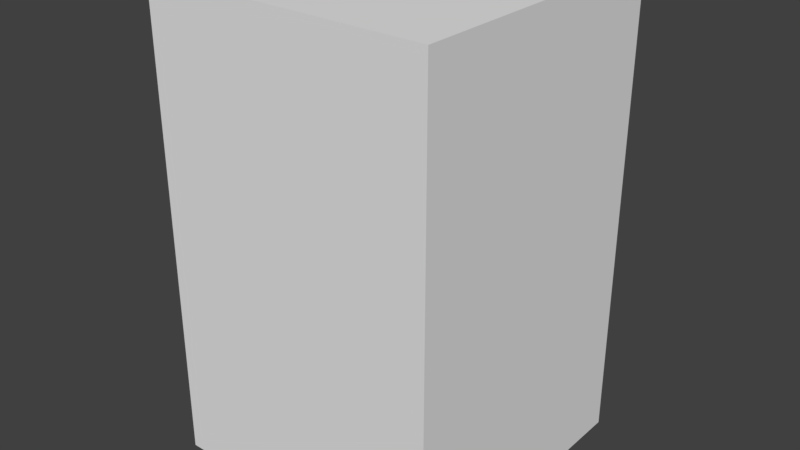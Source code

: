 # Source: prison_cage.blend  (saved by Blender 2.78.0; exported with 4.5.12 LTS)
import bpy
from mathutils import Matrix  # noqa: F401  (used for matrix-valued properties, if any)

bpy.ops.wm.read_factory_settings(use_empty=True)
scene = bpy.context.scene
scene.name = 'Scene'

# ---- collections
col_collection_1 = bpy.data.collections.new('Collection 1'); scene.collection.children.link(col_collection_1)

# ---- world
world_world = bpy.data.worlds.new('World'); scene.world = world_world
world_world.color = (0.05088, 0.05088, 0.05088)
world_world.use_sun_shadow = False
world_world.sun_shadow_jitter_overblur = 0.0
world_world.cycles.sampling_method = 'MANUAL'

# ---- meshes
me_cube_036 = bpy.data.meshes.new('Cube.036')
me_cube_036.from_pydata([(2.553, -2.553, -1.0), (0.8511, -2.553, -1.0), (2.553, -0.8511, -1.0), (0.8511, -0.8511, -1.0), (-0.8511, -2.553, -1.0), (0.8511, -2.553, -1.0), (-0.8511, -0.8511, -1.0), (0.8511, -0.8511, -1.0), (-2.553, -2.553, -1.0), (-0.8511, -2.553, -1.0), (-2.553, -0.8511, -1.0), (-0.8511, -0.8511, -1.0), (-2.553, 0.8511, -1.0), (-2.553, -0.8511, -1.0), (-0.8511, 0.8511, -1.0), (-0.8511, -0.8511, -1.0), (-0.8511, 0.8511, -1.0), (-0.8511, -0.8511, -1.0), (0.8511, 0.8511, -1.0), (0.8511, -0.8511, -1.0), (2.553, -0.8511, -1.0), (2.553, 0.8511, -1.0), (0.8511, 0.8511, -1.0), (0.8511, -0.8511, -1.0), (-2.553, 2.553, -1.0), (-0.8511, 2.553, -1.0), (-2.553, 0.8511, -1.0), (-0.8511, 0.8511, -1.0), (0.8511, 2.553, -1.0), (-0.8511, 2.553, -1.0), (-0.8511, 0.8511, -1.0), (0.8511, 0.8511, -1.0), (2.553, 2.553, -1.0), (0.8511, 2.553, -1.0), (2.553, 0.8511, -1.0), (0.8511, 0.8511, -1.0), (2.553, 2.553, -1.0), (2.553, 2.553, 1.089), (0.8511, 2.553, -1.0), (0.8511, 2.553, 1.089), (0.8511, 2.553, -1.0), (-0.8511, 2.553, -1.0), (-0.8511, 2.553, 1.089), (0.8511, 2.553, 1.089), (-2.553, 2.553, -1.0), (-2.553, 2.553, 1.089), (-0.8511, 2.553, -1.0), (-0.8511, 2.553, 1.089), (-2.553, 2.553, 3.178), (-2.553, 2.553, 1.089), (-0.8511, 2.553, 1.089), (-0.8511, 2.553, 3.178), (-0.8511, 2.553, 1.089), (0.8511, 2.553, 1.089), (-0.8511, 2.553, 3.178), (0.8511, 2.553, 3.178), (2.553, 2.553, 3.178), (2.553, 2.553, 1.089), (0.8511, 2.553, 1.089), (0.8511, 2.553, 3.178), (2.553, 2.553, 5.266), (2.553, 2.553, 3.178), (0.8511, 2.553, 3.178), (0.8511, 2.553, 5.266), (-0.8511, 2.553, 3.178), (0.8511, 2.553, 3.178), (-0.8511, 2.553, 5.266), (0.8511, 2.553, 5.266), (-2.553, 2.553, 5.266), (-2.553, 2.553, 3.178), (-0.8511, 2.553, 3.178), (-0.8511, 2.553, 5.266), (-2.553, 2.553, 7.355), (-2.553, 2.553, 5.266), (-0.8511, 2.553, 7.355), (-0.8511, 2.553, 5.266), (-0.8511, 2.553, 7.355), (0.8511, 2.553, 7.355), (-0.8511, 2.553, 5.266), (0.8511, 2.553, 5.266), (2.553, 2.553, 7.355), (2.553, 2.553, 5.266), (0.8511, 2.553, 7.355), (0.8511, 2.553, 5.266), (2.553, -0.8511, -1.0), (2.553, 0.8511, -1.0), (2.553, 0.8511, 1.089), (2.553, -0.8511, 1.089), (2.553, 2.553, -1.0), (2.553, 2.553, 1.089), (2.553, 0.8511, -1.0), (2.553, 0.8511, 1.089), (2.553, -2.553, -1.0), (2.553, -2.553, 1.089), (2.553, -0.8511, -1.0), (2.553, -0.8511, 1.089), (2.553, 2.553, 3.178), (2.553, 2.553, 1.089), (2.553, 0.8511, 1.089), (2.553, 0.8511, 3.178), (2.553, 0.8511, 1.089), (2.553, -0.8511, 1.089), (2.553, 0.8511, 3.178), (2.553, -0.8511, 3.178), (2.553, -2.553, 3.178), (2.553, -2.553, 1.089), (2.553, -0.8511, 1.089), (2.553, -0.8511, 3.178), (2.553, -2.553, 5.266), (2.553, -2.553, 3.178), (2.553, -0.8511, 3.178), (2.553, -0.8511, 5.266), (2.553, 0.8511, 3.178), (2.553, -0.8511, 3.178), (2.553, 0.8511, 5.266), (2.553, -0.8511, 5.266), (2.553, 2.553, 5.266), (2.553, 2.553, 3.178), (2.553, 0.8511, 3.178), (2.553, 0.8511, 5.266), (2.553, 2.553, 7.355), (2.553, 2.553, 5.266), (2.553, 0.8511, 7.355), (2.553, 0.8511, 5.266), (2.553, 0.8511, 7.355), (2.553, -0.8511, 7.355), (2.553, 0.8511, 5.266), (2.553, -0.8511, 5.266), (2.553, -2.553, 7.355), (2.553, -2.553, 5.266), (2.553, -0.8511, 7.355), (2.553, -0.8511, 5.266), (2.553, -2.553, -1.0), (2.553, -2.553, 1.089), (0.8511, -2.553, -1.0), (0.8511, -2.553, 1.089), (-0.8511, -2.553, -1.0), (0.8511, -2.553, -1.0), (0.8511, -2.553, 1.089), (-0.8511, -2.553, 1.089), (-2.553, -2.553, -1.0), (-2.553, -2.553, 1.089), (-0.8511, -2.553, -1.0), (-0.8511, -2.553, 1.089), (0.8511, -2.553, 1.089), (-0.8511, -2.553, 1.089), (0.8511, -2.553, 3.178), (-0.8511, -2.553, 3.178), (-2.553, -2.553, 1.089), (-2.553, -2.553, 3.178), (-0.8511, -2.553, 1.089), (-0.8511, -2.553, 3.178), (2.553, -2.553, 3.178), (2.553, -2.553, 1.089), (0.8511, -2.553, 1.089), (0.8511, -2.553, 3.178), (2.553, -2.553, 5.266), (2.553, -2.553, 3.178), (0.8511, -2.553, 3.178), (0.8511, -2.553, 5.266), (2.553, -2.553, 7.355), (2.553, -2.553, 5.266), (0.8511, -2.553, 7.355), (0.8511, -2.553, 5.266), (0.8511, -2.553, 3.178), (-0.8511, -2.553, 3.178), (0.8511, -2.553, 5.266), (-0.8511, -2.553, 5.266), (-2.553, -2.553, 3.178), (-2.553, -2.553, 5.266), (-0.8511, -2.553, 3.178), (-0.8511, -2.553, 5.266), (0.8511, -2.553, 7.355), (-0.8511, -2.553, 7.355), (0.8511, -2.553, 5.266), (-0.8511, -2.553, 5.266), (-2.553, -2.553, 7.355), (-2.553, -2.553, 5.266), (-0.8511, -2.553, 7.355), (-0.8511, -2.553, 5.266), (2.553, -2.553, 7.355), (0.8511, -2.553, 7.355), (2.553, -0.8511, 7.355), (0.8511, -0.8511, 7.355), (2.553, 0.8511, 7.355), (2.553, -0.8511, 7.355), (0.8511, 0.8511, 7.355), (0.8511, -0.8511, 7.355), (2.553, 2.553, 7.355), (0.8511, 2.553, 7.355), (2.553, 0.8511, 7.355), (0.8511, 0.8511, 7.355), (0.8511, -2.553, 7.355), (-0.8511, -2.553, 7.355), (0.8511, -0.8511, 7.355), (-0.8511, -0.8511, 7.355), (0.8511, 0.8511, 7.355), (0.8511, -0.8511, 7.355), (-0.8511, 0.8511, 7.355), (-0.8511, -0.8511, 7.355), (-0.8511, 2.553, 7.355), (0.8511, 2.553, 7.355), (0.8511, 0.8511, 7.355), (-0.8511, 0.8511, 7.355), (-2.553, 2.553, 7.355), (-0.8511, 2.553, 7.355), (-2.553, 0.8511, 7.355), (-0.8511, 0.8511, 7.355), (-2.553, -0.8511, 7.355), (-2.553, 0.8511, 7.355), (-0.8511, 0.8511, 7.355), (-0.8511, -0.8511, 7.355), (-2.553, -2.553, 7.355), (-0.8511, -2.553, 7.355), (-2.553, -0.8511, 7.355), (-0.8511, -0.8511, 7.355), (-2.553, -2.553, -1.0), (-2.553, -2.553, 1.089), (-2.553, -0.8511, -1.0), (-2.553, -0.8511, 1.089), (-2.553, 0.8511, -1.0), (-2.553, -0.8511, -1.0), (-2.553, -0.8511, 1.089), (-2.553, 0.8511, 1.089), (-2.553, 2.553, -1.0), (-2.553, 2.553, 1.089), (-2.553, 0.8511, -1.0), (-2.553, 0.8511, 1.089), (-2.553, -2.553, 1.089), (-2.553, -2.553, 3.178), (-2.553, -0.8511, 1.089), (-2.553, -0.8511, 3.178), (-2.553, -0.8511, 1.089), (-2.553, 0.8511, 1.089), (-2.553, -0.8511, 3.178), (-2.553, 0.8511, 3.178), (-2.553, 2.553, 3.178), (-2.553, 2.553, 1.089), (-2.553, 0.8511, 1.089), (-2.553, 0.8511, 3.178), (-2.553, -2.553, 3.178), (-2.553, -2.553, 5.266), (-2.553, -0.8511, 3.178), (-2.553, -0.8511, 5.266), (-2.553, -0.8511, 3.178), (-2.553, 0.8511, 3.178), (-2.553, -0.8511, 5.266), (-2.553, 0.8511, 5.266), (-2.553, 2.553, 5.266), (-2.553, 2.553, 3.178), (-2.553, 0.8511, 3.178), (-2.553, 0.8511, 5.266), (-2.553, 2.553, 7.355), (-2.553, 2.553, 5.266), (-2.553, 0.8511, 7.355), (-2.553, 0.8511, 5.266), (-2.553, -0.8511, 7.355), (-2.553, 0.8511, 7.355), (-2.553, -0.8511, 5.266), (-2.553, 0.8511, 5.266), (-2.553, -2.553, 7.355), (-2.553, -2.553, 5.266), (-2.553, -0.8511, 7.355), (-2.553, -0.8511, 5.266)], [], [(3, 2, 0, 1), (6, 7, 5, 4), (10, 11, 9, 8), (12, 14, 15, 13), (16, 18, 19, 17), (22, 21, 20, 23), (24, 25, 27, 26), (29, 28, 31, 30), (33, 32, 34, 35), (38, 39, 37, 36), (41, 42, 43, 40), (44, 45, 47, 46), (49, 48, 51, 50), (52, 54, 55, 53), (58, 59, 56, 57), (62, 63, 60, 61), (64, 66, 67, 65), (69, 68, 71, 70), (73, 72, 74, 75), (78, 76, 77, 79), (83, 82, 80, 81), (85, 86, 87, 84), (88, 89, 91, 90), (94, 95, 93, 92), (97, 96, 99, 98), (100, 102, 103, 101), (106, 107, 104, 105), (110, 111, 108, 109), (112, 114, 115, 113), (117, 116, 119, 118), (121, 120, 122, 123), (126, 124, 125, 127), (131, 130, 128, 129), (132, 133, 135, 134), (137, 138, 139, 136), (142, 143, 141, 140), (144, 146, 147, 145), (150, 151, 149, 148), (153, 152, 155, 154), (157, 156, 159, 158), (161, 160, 162, 163), (164, 166, 167, 165), (170, 171, 169, 168), (174, 172, 173, 175), (179, 178, 176, 177), (182, 183, 181, 180), (184, 186, 187, 185), (188, 189, 191, 190), (194, 195, 193, 192), (196, 198, 199, 197), (201, 200, 203, 202), (205, 204, 206, 207), (210, 209, 208, 211), (215, 214, 212, 213), (216, 217, 219, 218), (221, 222, 223, 220), (226, 227, 225, 224), (228, 229, 231, 230), (232, 234, 235, 233), (238, 239, 236, 237), (240, 241, 243, 242), (244, 246, 247, 245), (250, 251, 248, 249), (255, 254, 252, 253), (258, 256, 257, 259), (261, 260, 262, 263)])
_uv = me_cube_036.uv_layers.new(name='UVMap')
_uv.uv.foreach_set('vector', [0.7325, 0.5803, 0.8164, 0.5803, 0.8164, 0.6642, 0.7325, 0.6642, 0.8826, 0.2855, 0.7986, 0.2855, 0.7986, 0.2016, 0.8826, 0.2016, 0.7325, 0.3909, 0.8164, 0.391, 0.8164, 0.4749, 0.7325, 0.4749, 0.3717, 0.8916, 0.2878, 0.8916, 0.2878, 0.8077, 0.3717, 0.8077, 0.2866, 0.8916, 0.2026, 0.8916, 0.2026, 0.8077, 0.2866, 0.8077, 0.561, 0.8916, 0.4771, 0.8916, 0.4771, 0.8077, 0.561, 0.8077, 0.9015, 0.8535, 0.8176, 0.8535, 0.8176, 0.7696, 0.9015, 0.7696, 0.9016, 0.4749, 0.8176, 0.4749, 0.8176, 0.3909, 0.9016, 0.3909, 0.7516, 0.3058, 0.8355, 0.3058, 0.8355, 0.3897, 0.7515, 0.3897, 0.561, 0.5993, 0.561, 0.7023, 0.4771, 0.7023, 0.4771, 0.5993, 0.7123, 0.2016, 0.7123, 0.3046, 0.6284, 0.3046, 0.6284, 0.2016, 0.09844, 0.6654, 0.2014, 0.6654, 0.2014, 0.7493, 0.09844, 0.7493, 0.4391, 0.2016, 0.5421, 0.2016, 0.5421, 0.2855, 0.4391, 0.2855, 0.09844, 0.4951, 0.2014, 0.4951, 0.2014, 0.5791, 0.09844, 0.5791, 0.09844, 0.5803, 0.2014, 0.5803, 0.2014, 0.6642, 0.09844, 0.6642, 0.09844, 0.3058, 0.2014, 0.3058, 0.2014, 0.3897, 0.09844, 0.3897, 0.3729, 0.3909, 0.4759, 0.3909, 0.4759, 0.4749, 0.3729, 0.4749, 0.4771, 0.41, 0.5801, 0.41, 0.5801, 0.4939, 0.4771, 0.4939, 0.6473, 0.3058, 0.7503, 0.3058, 0.7503, 0.3897, 0.6473, 0.3897, 0.2026, 0.6184, 0.3056, 0.6184, 0.3056, 0.7023, 0.2026, 0.7023, 0.6473, 0.6845, 0.7503, 0.6845, 0.7503, 0.7684, 0.6473, 0.7684, 0.2866, 0.41, 0.2866, 0.513, 0.2026, 0.513, 0.2026, 0.41, 0.3717, 0.5142, 0.3717, 0.6172, 0.2878, 0.6172, 0.2878, 0.5142, 0.561, 0.4951, 0.561, 0.5981, 0.4771, 0.5981, 0.4771, 0.4951, 0.7313, 0.5803, 0.7313, 0.6833, 0.6473, 0.6833, 0.6473, 0.5803, 0.3717, 0.41, 0.3717, 0.513, 0.2878, 0.513, 0.2878, 0.41, 0.561, 0.7035, 0.561, 0.8065, 0.4771, 0.8065, 0.4771, 0.7035, 0.2866, 0.3058, 0.2866, 0.4088, 0.2026, 0.4088, 0.2026, 0.3058, 0.3717, 0.3058, 0.3717, 0.4088, 0.2878, 0.4088, 0.2878, 0.3058, 0.561, 0.3058, 0.561, 0.4088, 0.4771, 0.4088, 0.4771, 0.3058, 0.2676, 0.09739, 0.2675, 0.2004, 0.1836, 0.2004, 0.1836, 0.09736, 0.2676, 0.2016, 0.2675, 0.3046, 0.1836, 0.3046, 0.1836, 0.2016, 0.1824, 0.09739, 0.1824, 0.2004, 0.09844, 0.2004, 0.09847, 0.09736, 0.2866, 0.7035, 0.2866, 0.8065, 0.2026, 0.8065, 0.2026, 0.7035, 0.7974, 0.2016, 0.7974, 0.3046, 0.7135, 0.3046, 0.7135, 0.2016, 0.7784, 0.09736, 0.7784, 0.2004, 0.6944, 0.2004, 0.6944, 0.09736, 0.4568, 0.6654, 0.4568, 0.7684, 0.3729, 0.7684, 0.3729, 0.6654, 0.6081, 0.09736, 0.6081, 0.2004, 0.5242, 0.2004, 0.5242, 0.09736, 0.7313, 0.3909, 0.7313, 0.4939, 0.6473, 0.4939, 0.6473, 0.3909, 0.4379, 0.09736, 0.4379, 0.2004, 0.3539, 0.2004, 0.3539, 0.09736, 0.3527, 0.2016, 0.3527, 0.3046, 0.2688, 0.3046, 0.2688, 0.2016, 0.4379, 0.2016, 0.4379, 0.3046, 0.3539, 0.3046, 0.3539, 0.2016, 0.523, 0.09736, 0.523, 0.2004, 0.4391, 0.2004, 0.4391, 0.09736, 0.6461, 0.5993, 0.6461, 0.7023, 0.5622, 0.7023, 0.5622, 0.5993, 0.4568, 0.5612, 0.4568, 0.6642, 0.3729, 0.6642, 0.3729, 0.5612, 0.4568, 0.7696, 0.4568, 0.8535, 0.3729, 0.8535, 0.3729, 0.7696, 0.8164, 0.7696, 0.8164, 0.8535, 0.7325, 0.8535, 0.7325, 0.7696, 0.8355, 0.6845, 0.8355, 0.7684, 0.7515, 0.7684, 0.7515, 0.6845, 0.7313, 0.7696, 0.7313, 0.8535, 0.6473, 0.8535, 0.6473, 0.7696, 0.8635, 0.09736, 0.8635, 0.1813, 0.7796, 0.1813, 0.7796, 0.09736, 0.1824, 0.7505, 0.1824, 0.8345, 0.09844, 0.8345, 0.09844, 0.7505, 0.8355, 0.4951, 0.8355, 0.5791, 0.7515, 0.5791, 0.7515, 0.4951, 0.6461, 0.7886, 0.6461, 0.8726, 0.5622, 0.8726, 0.5622, 0.7886, 0.6461, 0.7035, 0.6461, 0.7875, 0.5622, 0.7875, 0.5622, 0.7035, 0.6473, 0.4951, 0.7503, 0.4951, 0.7503, 0.5791, 0.6473, 0.5791, 0.3729, 0.4761, 0.4759, 0.4761, 0.4759, 0.56, 0.3729, 0.56, 0.6933, 0.09736, 0.6933, 0.2004, 0.6093, 0.2004, 0.6093, 0.09736, 0.6461, 0.4951, 0.6461, 0.5981, 0.5622, 0.5981, 0.5622, 0.4951, 0.4759, 0.3897, 0.3729, 0.3897, 0.3729, 0.3058, 0.4759, 0.3058, 0.6461, 0.3058, 0.6461, 0.4088, 0.5622, 0.4088, 0.5622, 0.3058, 0.3717, 0.7035, 0.3717, 0.8065, 0.2878, 0.8065, 0.2878, 0.7035, 0.1824, 0.3909, 0.1824, 0.4939, 0.09844, 0.4939, 0.09844, 0.3909, 0.6272, 0.2016, 0.6272, 0.3046, 0.5433, 0.3046, 0.5433, 0.2016, 0.2866, 0.5142, 0.2866, 0.6172, 0.2026, 0.6172, 0.2026, 0.5142, 0.1824, 0.2016, 0.1824, 0.3046, 0.09844, 0.3046, 0.09847, 0.2016, 0.3527, 0.09739, 0.3527, 0.2004, 0.2688, 0.2004, 0.2688, 0.09736])
me_cube_036.use_remesh_preserve_volume = False
me_cube_036.use_remesh_preserve_attributes = False
me_cube_036.use_mirror_vertex_groups = False
me_cube_036.update()
arm_armature = bpy.data.armatures.new('Armature')  # bones are not reproduced

# ---- objects
ob_armature_capture_box = bpy.data.objects.new('armature capture box', arm_armature)
ob_capture_box = bpy.data.objects.new('capture box', me_cube_036)

# ---- transforms, parenting, visibility, modifiers, constraints
ob_armature_capture_box.location = (0.0, -0.3, 0.0)
ob_armature_capture_box.lineart.crease_threshold = 0.0
ob_capture_box.parent = ob_armature_capture_box
ob_capture_box.location = (0.0, 0.0, 1.0)
ob_capture_box.lineart.crease_threshold = 0.0
_vg = ob_capture_box.vertex_groups.new(name='1')
_vg.add([128, 129, 130, 131], 1.0, 'REPLACE')
_vg = ob_capture_box.vertex_groups.new(name='2')
_vg.add([124, 125, 126, 127], 1.0, 'REPLACE')
_vg = ob_capture_box.vertex_groups.new(name='3')
_vg.add([120, 121, 122, 123], 1.0, 'REPLACE')
_vg = ob_capture_box.vertex_groups.new(name='4')
_vg.add([108, 109, 110, 111], 1.0, 'REPLACE')
_vg = ob_capture_box.vertex_groups.new(name='5')
_vg.add([112, 113, 114, 115], 1.0, 'REPLACE')
_vg = ob_capture_box.vertex_groups.new(name='6')
_vg.add([116, 117, 118, 119], 1.0, 'REPLACE')
_vg = ob_capture_box.vertex_groups.new(name='7')
_vg.add([104, 105, 106, 107], 1.0, 'REPLACE')
_vg = ob_capture_box.vertex_groups.new(name='8')
_vg.add([100, 101, 102, 103], 1.0, 'REPLACE')
_vg = ob_capture_box.vertex_groups.new(name='9')
_vg.add([96, 97, 98, 99], 1.0, 'REPLACE')
_vg = ob_capture_box.vertex_groups.new(name='10')
_vg.add([92, 93, 94, 95], 1.0, 'REPLACE')
_vg = ob_capture_box.vertex_groups.new(name='11')
_vg.add([84, 85, 86, 87], 1.0, 'REPLACE')
_vg = ob_capture_box.vertex_groups.new(name='12')
_vg.add([88, 89, 90, 91], 1.0, 'REPLACE')
_vg = ob_capture_box.vertex_groups.new(name='13')
_vg.add([80, 81, 82, 83], 1.0, 'REPLACE')
_vg = ob_capture_box.vertex_groups.new(name='14')
_vg.add([76, 77, 78, 79], 1.0, 'REPLACE')
_vg = ob_capture_box.vertex_groups.new(name='15')
_vg.add([72, 73, 74, 75], 1.0, 'REPLACE')
_vg = ob_capture_box.vertex_groups.new(name='16')
_vg.add([60, 61, 62, 63], 1.0, 'REPLACE')
_vg = ob_capture_box.vertex_groups.new(name='17')
_vg.add([64, 65, 66, 67], 1.0, 'REPLACE')
_vg = ob_capture_box.vertex_groups.new(name='18')
_vg.add([68, 69, 70, 71], 1.0, 'REPLACE')
_vg = ob_capture_box.vertex_groups.new(name='19')
_vg.add([56, 57, 58, 59], 1.0, 'REPLACE')
_vg = ob_capture_box.vertex_groups.new(name='20')
_vg.add([52, 53, 54, 55], 1.0, 'REPLACE')
_vg = ob_capture_box.vertex_groups.new(name='21')
_vg.add([48, 49, 50, 51], 1.0, 'REPLACE')
_vg = ob_capture_box.vertex_groups.new(name='22')
_vg.add([36, 37, 38, 39], 1.0, 'REPLACE')
_vg = ob_capture_box.vertex_groups.new(name='23')
_vg.add([40, 41, 42, 43], 1.0, 'REPLACE')
_vg = ob_capture_box.vertex_groups.new(name='24')
_vg.add([44, 45, 46, 47], 1.0, 'REPLACE')
_vg = ob_capture_box.vertex_groups.new(name='25')
_vg.add([252, 253, 254, 255], 1.0, 'REPLACE')
_vg = ob_capture_box.vertex_groups.new(name='26')
_vg.add([256, 257, 258, 259], 1.0, 'REPLACE')
_vg = ob_capture_box.vertex_groups.new(name='27')
_vg.add([260, 261, 262, 263], 1.0, 'REPLACE')
_vg = ob_capture_box.vertex_groups.new(name='28')
_vg.add([248, 249, 250, 251], 1.0, 'REPLACE')
_vg = ob_capture_box.vertex_groups.new(name='29')
_vg.add([244, 245, 246, 247], 1.0, 'REPLACE')
_vg = ob_capture_box.vertex_groups.new(name='30')
_vg.add([240, 241, 242, 243], 1.0, 'REPLACE')
_vg = ob_capture_box.vertex_groups.new(name='31')
_vg.add([236, 237, 238, 239], 1.0, 'REPLACE')
_vg = ob_capture_box.vertex_groups.new(name='32')
_vg.add([232, 233, 234, 235], 1.0, 'REPLACE')
_vg = ob_capture_box.vertex_groups.new(name='33')
_vg.add([228, 229, 230, 231], 1.0, 'REPLACE')
_vg = ob_capture_box.vertex_groups.new(name='34')
_vg.add([224, 225, 226, 227], 1.0, 'REPLACE')
_vg = ob_capture_box.vertex_groups.new(name='35')
_vg.add([220, 221, 222, 223], 1.0, 'REPLACE')
_vg = ob_capture_box.vertex_groups.new(name='36')
_vg.add([216, 217, 218, 219], 1.0, 'REPLACE')
_vg = ob_capture_box.vertex_groups.new(name='37')
_vg.add([176, 177, 178, 179], 1.0, 'REPLACE')
_vg = ob_capture_box.vertex_groups.new(name='38')
_vg.add([172, 173, 174, 175], 1.0, 'REPLACE')
_vg = ob_capture_box.vertex_groups.new(name='39')
_vg.add([160, 161, 162, 163], 1.0, 'REPLACE')
_vg = ob_capture_box.vertex_groups.new(name='40')
_vg.add([168, 169, 170, 171], 1.0, 'REPLACE')
_vg = ob_capture_box.vertex_groups.new(name='41')
_vg.add([164, 165, 166, 167], 1.0, 'REPLACE')
_vg = ob_capture_box.vertex_groups.new(name='42')
_vg.add([156, 157, 158, 159], 1.0, 'REPLACE')
_vg = ob_capture_box.vertex_groups.new(name='43')
_vg.add([148, 149, 150, 151], 1.0, 'REPLACE')
_vg = ob_capture_box.vertex_groups.new(name='44')
_vg.add([144, 145, 146, 147], 1.0, 'REPLACE')
_vg = ob_capture_box.vertex_groups.new(name='45')
_vg.add([152, 153, 154, 155], 1.0, 'REPLACE')
_vg = ob_capture_box.vertex_groups.new(name='46')
_vg.add([140, 141, 142, 143], 1.0, 'REPLACE')
_vg = ob_capture_box.vertex_groups.new(name='47')
_vg.add([136, 137, 138, 139], 1.0, 'REPLACE')
_vg = ob_capture_box.vertex_groups.new(name='48')
_vg.add([132, 133, 134, 135], 1.0, 'REPLACE')
_vg = ob_capture_box.vertex_groups.new(name='49')
_vg.add([212, 213, 214, 215], 1.0, 'REPLACE')
_vg = ob_capture_box.vertex_groups.new(name='50')
_vg.add([208, 209, 210, 211], 1.0, 'REPLACE')
_vg = ob_capture_box.vertex_groups.new(name='51')
_vg.add([204, 205, 206, 207], 1.0, 'REPLACE')
_vg = ob_capture_box.vertex_groups.new(name='52')
_vg.add([192, 193, 194, 195], 1.0, 'REPLACE')
_vg = ob_capture_box.vertex_groups.new(name='53')
_vg.add([196, 197, 198, 199], 1.0, 'REPLACE')
_vg = ob_capture_box.vertex_groups.new(name='54')
_vg.add([200, 201, 202, 203], 1.0, 'REPLACE')
_vg = ob_capture_box.vertex_groups.new(name='55')
_vg.add([180, 181, 182, 183], 1.0, 'REPLACE')
_vg = ob_capture_box.vertex_groups.new(name='56')
_vg.add([184, 185, 186, 187], 1.0, 'REPLACE')
_vg = ob_capture_box.vertex_groups.new(name='57')
_vg.add([188, 189, 190, 191], 1.0, 'REPLACE')
_vg = ob_capture_box.vertex_groups.new(name='58')
_vg.add([0, 1, 2, 3], 1.0, 'REPLACE')
_vg = ob_capture_box.vertex_groups.new(name='59')
_vg.add([20, 21, 22, 23], 1.0, 'REPLACE')
_vg = ob_capture_box.vertex_groups.new(name='60')
_vg.add([32, 33, 34, 35], 1.0, 'REPLACE')
_vg = ob_capture_box.vertex_groups.new(name='61')
_vg.add([4, 5, 6, 7], 1.0, 'REPLACE')
_vg = ob_capture_box.vertex_groups.new(name='62')
_vg.add([16, 17, 18, 19], 1.0, 'REPLACE')
_vg = ob_capture_box.vertex_groups.new(name='63')
_vg.add([28, 29, 30, 31], 1.0, 'REPLACE')
_vg = ob_capture_box.vertex_groups.new(name='64')
_vg.add([8, 9, 10, 11], 1.0, 'REPLACE')
_vg = ob_capture_box.vertex_groups.new(name='65')
_vg.add([12, 13, 14, 15], 1.0, 'REPLACE')
_vg = ob_capture_box.vertex_groups.new(name='66')
_vg.add([24, 25, 26, 27], 1.0, 'REPLACE')
_m = ob_capture_box.modifiers.new('Armature', 'ARMATURE')
_m.object = ob_armature_capture_box

# ---- collection membership
col_collection_1.objects.link(ob_armature_capture_box)
col_collection_1.objects.link(ob_capture_box)

# ---- scene / render settings (as saved in the file)
scene.frame_start = 0; scene.frame_end = 60; scene.frame_set(10)
scene.render.engine = 'BLENDER_EEVEE_NEXT'
scene.render.resolution_percentage = 50
scene.render.dither_intensity = 0.0
scene.cycles.use_denoising = False
scene.cycles.samples = 128
scene.cycles.sampling_pattern = 'TABULATED_SOBOL'
scene.cycles.light_sampling_threshold = 0.0
scene.cycles.use_adaptive_sampling = False
scene.cycles.use_light_tree = False
scene.cycles.blur_glossy = 0.0
scene.cycles.sample_clamp_indirect = 0.0
scene.view_settings.view_transform = 'Standard'
bpy.context.view_layer.update()

# ---- added for rendering (the .blend has no active camera and no usable light): camera, sun
cam_auto = bpy.data.cameras.new('AutoCamera')
cam_auto.lens = 50.0
cam_auto.sensor_width = 36.0
cam_auto.clip_end = 1000.0
ob_auto_camera = bpy.data.objects.new('AutoCamera', cam_auto)
scene.collection.objects.link(ob_auto_camera)
ob_auto_camera.location = (10.218, -12.5616, 12.3521)
ob_auto_camera.rotation_euler = (1.09748, -7.21219e-08, 0.694738)
scene.camera = ob_auto_camera
light_auto_sun = bpy.data.lights.new('AutoSun', 'SUN')
light_auto_sun.energy = 3.0
light_auto_sun.angle = 0.0523599
ob_auto_sun = bpy.data.objects.new('AutoSun', light_auto_sun)
scene.collection.objects.link(ob_auto_sun)
ob_auto_sun.rotation_euler = (0.872665, 0.174533, 0.523599)
bpy.context.view_layer.update()

